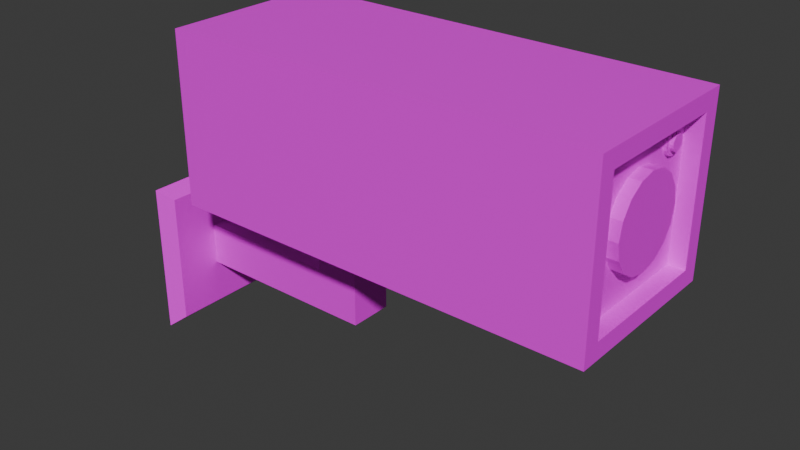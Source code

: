 # Source: camera.blend  (saved by Blender 4.0.36; exported with 4.5.12 LTS)
import bpy
from mathutils import Matrix  # noqa: F401  (used for matrix-valued properties, if any)

bpy.ops.wm.read_factory_settings(use_empty=True)
scene = bpy.context.scene
scene.name = 'Scene'

# ---- collections
col_arm = bpy.data.collections.new('Arm'); scene.collection.children.link(col_arm)

# ---- images (referenced by path relative to the original .blend; pixels are not part of the script)
import os
ASSET_DIR = os.environ.get("B2B_ASSET_DIR", "")  # directory of the original .blend (textures are referenced by path, not embedded)
HERE = os.path.dirname(os.path.abspath(__file__))  # packed textures are extracted next to this script under _unpacked/

def load_image(name, relpath, width, height, colorspace="sRGB"):
    """Load a texture the original file referenced (path relative to the .blend, or extracted next to this script)."""
    p = next((c for c in (os.path.join(HERE, relpath), os.path.join(ASSET_DIR, relpath)) if relpath and os.path.exists(c)), "")
    if p:
        img = bpy.data.images.load(p, check_existing=True)
        img.name = name
    else:  # same state as the original file: an image datablock whose file is absent (Cycles renders it pink)
        img = bpy.data.images.new(name, width, height)
        img.source = "FILE"
        img.filepath = "//" + (relpath or name)
    img.colorspace_settings.name = colorspace
    return img
img_image = load_image('Image', 'BlackWhite.png', 1024, 1024, 'sRGB')
img_image_001 = load_image('Image.001', 'BlackWhite.png', 1024, 1024, 'sRGB')
img_image_002 = load_image('Image.002', 'BlackWhite.png', 1024, 1024, 'sRGB')

# ---- materials (node trees are filled in below, after node groups)
mat_material = bpy.data.materials.new('Material')
mat_material.alpha_threshold = 0.0
mat_material.use_transparent_shadow = False
mat_material.roughness = 0.5
mat_material.line_color = (0.0, 0.0, 0.0, 1.0)
mat_material_001 = bpy.data.materials.new('Material.001')
mat_material_001.alpha_threshold = 0.0
mat_material_001.use_transparent_shadow = False
mat_material_001.roughness = 0.5
mat_material_001.line_color = (0.0, 0.0, 0.0, 1.0)
mat_material_002 = bpy.data.materials.new('Material.002')
mat_material_002.alpha_threshold = 0.0
mat_material_002.use_transparent_shadow = False
mat_material_002.roughness = 0.5
mat_material_002.line_color = (0.0, 0.0, 0.0, 1.0)

# ---- material node trees
mat_material.use_nodes = True; mat_material.node_tree.nodes.clear()
_N = mat_material.node_tree.nodes; _L = mat_material.node_tree.links
n0 = _N.new('ShaderNodeOutputMaterial'); n0.name = 'Material Output'; n0.location = (300, 300)
n1 = _N.new('ShaderNodeBsdfPrincipled'); n1.name = 'Principled BSDF'; n1.location = (10, 300)
n1.inputs[3].default_value = 1.45
n2 = _N.new('ShaderNodeTexImage'); n2.name = 'Image Texture'; n2.location = (-280, 275)
n2.image = img_image
_L.new(n1.outputs[0], n0.inputs[0])
_L.new(n2.outputs[0], n1.inputs[0])
n0.is_active_output = True
mat_material_001.use_nodes = True; mat_material_001.node_tree.nodes.clear()
_N = mat_material_001.node_tree.nodes; _L = mat_material_001.node_tree.links
n0 = _N.new('ShaderNodeOutputMaterial'); n0.name = 'Material Output'; n0.location = (300, 300)
n1 = _N.new('ShaderNodeBsdfPrincipled'); n1.name = 'Principled BSDF'; n1.location = (10, 300)
n1.inputs[3].default_value = 1.45
n2 = _N.new('ShaderNodeTexImage'); n2.name = 'Image Texture'; n2.location = (-280, 275)
n2.image = img_image_001
_L.new(n1.outputs[0], n0.inputs[0])
_L.new(n2.outputs[0], n1.inputs[0])
n0.is_active_output = True
mat_material_002.use_nodes = True; mat_material_002.node_tree.nodes.clear()
_N = mat_material_002.node_tree.nodes; _L = mat_material_002.node_tree.links
n0 = _N.new('ShaderNodeOutputMaterial'); n0.name = 'Material Output'; n0.location = (300, 300)
n1 = _N.new('ShaderNodeBsdfPrincipled'); n1.name = 'Principled BSDF'; n1.location = (10, 300)
n1.inputs[3].default_value = 1.45
n2 = _N.new('ShaderNodeTexImage'); n2.name = 'Image Texture'; n2.location = (-280, 275)
n2.image = img_image_002
_L.new(n1.outputs[0], n0.inputs[0])
_L.new(n2.outputs[0], n1.inputs[0])
n0.is_active_output = True

# ---- world
world_world = bpy.data.worlds.new('World'); scene.world = world_world
world_world.use_nodes = True; world_world.node_tree.nodes.clear()
_N = world_world.node_tree.nodes; _L = world_world.node_tree.links
n0 = _N.new('ShaderNodeOutputWorld'); n0.name = 'World Output'; n0.location = (300, 300)
n1 = _N.new('ShaderNodeBackground'); n1.name = 'Background'; n1.location = (10, 300)
n1.inputs[0].default_value = (0.05088, 0.05088, 0.05088, 1.0)
_L.new(n1.outputs[0], n0.inputs[0])
n0.is_active_output = True
world_world.color = (0.05088, 0.05088, 0.05088)
world_world.use_sun_shadow = False
world_world.sun_shadow_jitter_overblur = 0.0

# ---- meshes
me_cylinder = bpy.data.meshes.new('Cylinder')
me_cylinder.from_pydata([(0.0, 0.1, -0.025), (0.0, 0.1, 0.025), (0.03827, 0.09239, -0.025), (0.03827, 0.09239, 0.025), (0.07071, 0.07071, -0.025), (0.07071, 0.07071, 0.025), (0.09239, 0.03827, -0.025), (0.09239, 0.03827, 0.025), (0.1, 0.0, -0.025), (0.1, 0.0, 0.025), (0.09239, -0.03827, -0.025), (0.09239, -0.03827, 0.025), (0.07071, -0.07071, -0.025), (0.07071, -0.07071, 0.025), (0.03827, -0.09239, -0.025), (0.03827, -0.09239, 0.025), (0.0, -0.1, -0.025), (0.0, -0.1, 0.025), (-0.03827, -0.09239, -0.025), (-0.03827, -0.09239, 0.025), (-0.07071, -0.07071, -0.025), (-0.07071, -0.07071, 0.025), (-0.09239, -0.03827, -0.025), (-0.09239, -0.03827, 0.025), (-0.1, 0.0, -0.025), (-0.1, 0.0, 0.025), (-0.09239, 0.03827, -0.025), (-0.09239, 0.03827, 0.025), (-0.07071, 0.07071, -0.025), (-0.07071, 0.07071, 0.025), (-0.03827, 0.09239, -0.025), (-0.03827, 0.09239, 0.025)], [], [(0, 1, 3, 2), (2, 3, 5, 4), (4, 5, 7, 6), (6, 7, 9, 8), (8, 9, 11, 10), (10, 11, 13, 12), (12, 13, 15, 14), (14, 15, 17, 16), (16, 17, 19, 18), (18, 19, 21, 20), (20, 21, 23, 22), (22, 23, 25, 24), (24, 25, 27, 26), (26, 27, 29, 28), (3, 1, 31, 29, 27, 25, 23, 21, 19, 17, 15, 13, 11, 9, 7, 5), (28, 29, 31, 30), (30, 31, 1, 0)])
_uv = me_cylinder.uv_layers.new(name='UVMap')
_uv.uv.foreach_set('vector', [0.8563, 0.6207, 0.8563, 0.7119, 0.8449, 0.7119, 0.8449, 0.6207, 0.8449, 0.6207, 0.8449, 0.7119, 0.8335, 0.7119, 0.8335, 0.6207, 0.8335, 0.6207, 0.8335, 0.7119, 0.8221, 0.7119, 0.8221, 0.6207, 0.8221, 0.6207, 0.8221, 0.7119, 0.8107, 0.7119, 0.8107, 0.6207, 0.8107, 0.6207, 0.8107, 0.7119, 0.7993, 0.7119, 0.7993, 0.6207, 0.7993, 0.6207, 0.7993, 0.7119, 0.7879, 0.7119, 0.7879, 0.6207, 0.7879, 0.6207, 0.7879, 0.7119, 0.7765, 0.7119, 0.7765, 0.6207, 0.7765, 0.6207, 0.7765, 0.7119, 0.7651, 0.7119, 0.7651, 0.6207, 0.7651, 0.6207, 0.7651, 0.7119, 0.7537, 0.7119, 0.7537, 0.6207, 0.7537, 0.6207, 0.7537, 0.7119, 0.7423, 0.7119, 0.7423, 0.6207, 0.7423, 0.6207, 0.7423, 0.7119, 0.7309, 0.7119, 0.7309, 0.6207, 0.7309, 0.6207, 0.7309, 0.7119, 0.7195, 0.7119, 0.7195, 0.6207, 0.7195, 0.6207, 0.7195, 0.7119, 0.7081, 0.7119, 0.7081, 0.6207, 0.7081, 0.6207, 0.7081, 0.7119, 0.6967, 0.7119, 0.6967, 0.6207, 0.8227, 0.6555, 0.8134, 0.6573, 0.804, 0.6555, 0.796, 0.6501, 0.7907, 0.6422, 0.7888, 0.6328, 0.7907, 0.6234, 0.796, 0.6155, 0.804, 0.6102, 0.8134, 0.6083, 0.8227, 0.6102, 0.8307, 0.6155, 0.836, 0.6234, 0.8379, 0.6328, 0.836, 0.6422, 0.8307, 0.6501, 0.6967, 0.6207, 0.6967, 0.7119, 0.6853, 0.7119, 0.6853, 0.6207, 0.6853, 0.6207, 0.6853, 0.7119, 0.6739, 0.7119, 0.6739, 0.6207])
me_cylinder.materials.append(mat_material)
me_cylinder.update()
me_cube_001 = bpy.data.meshes.new('Cube.001')
me_cube_001.from_pydata([(-0.2596, -0.05252, -0.4442), (-0.2596, -0.05252, -0.1425), (-0.2596, 0.05252, -0.4442), (-0.2596, 0.05252, -0.1425), (-0.1546, -0.05252, -0.4442), (-0.1546, -0.05252, -0.1425), (-0.1546, 0.05252, -0.4442), (-0.1546, 0.05252, -0.1425), (-0.2596, -0.05252, -0.3425), (-0.2596, 0.05252, -0.3425), (-0.6091, 0.05252, -0.4442), (-0.6091, -0.05252, -0.4442), (-0.6091, 0.05252, -0.3425), (-0.6091, -0.05252, -0.3425), (-0.6091, 0.1619, -0.55), (-0.6091, -0.1619, -0.55), (-0.6091, 0.1619, -0.2366), (-0.6091, -0.1619, -0.2366), (-0.6404, 0.1875, -0.5748), (-0.6404, -0.1875, -0.5748), (-0.6404, 0.1875, -0.2119), (-0.6404, -0.1875, -0.2119)], [], [(8, 1, 3, 9), (2, 9, 3, 7, 6), (6, 7, 5, 4), (4, 5, 1, 8, 0), (2, 6, 4, 0), (7, 3, 1, 5), (2, 0, 11, 10), (13, 12, 16, 17), (9, 2, 10, 12), (8, 9, 12, 13), (0, 8, 13, 11), (15, 17, 21, 19), (12, 10, 14, 16), (11, 13, 17, 15), (10, 11, 15, 14), (19, 21, 20, 18), (14, 15, 19, 18), (17, 16, 20, 21), (16, 14, 18, 20)])
_uv = me_cube_001.uv_layers.new(name='UVMap')
_uv.uv.foreach_set('vector', [0.2642, 0.4036, 0.2947, 0.4036, 0.2947, 0.4646, 0.2642, 0.4646, 0.2337, 0.4646, 0.2642, 0.4646, 0.2947, 0.4646, 0.2947, 0.5256, 0.2337, 0.5256, 0.2337, 0.5256, 0.2947, 0.5256, 0.2947, 0.5866, 0.2337, 0.5866, 0.2337, 0.5866, 0.2947, 0.5866, 0.2947, 0.6476, 0.2642, 0.6476, 0.2337, 0.6476, 0.1727, 0.5256, 0.2337, 0.5256, 0.2337, 0.5866, 0.1727, 0.5866, 0.2947, 0.5256, 0.3557, 0.5256, 0.3557, 0.5866, 0.2947, 0.5866, 0.1727, 0.5256, 0.1727, 0.5866, 0.1727, 0.5866, 0.1727, 0.5256, 0.2642, 0.4036, 0.2642, 0.4646, 0.2642, 0.4646, 0.2642, 0.4036, 0.2642, 0.4646, 0.2337, 0.4646, 0.2337, 0.4646, 0.2642, 0.4646, 0.2642, 0.4036, 0.2642, 0.4646, 0.2642, 0.4646, 0.2642, 0.4036, 0.2337, 0.6476, 0.2642, 0.6476, 0.2642, 0.6476, 0.2337, 0.6476, 0.2337, 0.6476, 0.2642, 0.6476, 0.2642, 0.6476, 0.2337, 0.6476, 0.2642, 0.4646, 0.2337, 0.4646, 0.2337, 0.4646, 0.2642, 0.4646, 0.2337, 0.6476, 0.2642, 0.6476, 0.2642, 0.6476, 0.2337, 0.6476, 0.1727, 0.5256, 0.1727, 0.5866, 0.1727, 0.5866, 0.1727, 0.5256, 0.2337, 0.4036, 0.2642, 0.4036, 0.2642, 0.4646, 0.2337, 0.4646, 0.1727, 0.5256, 0.1727, 0.5866, 0.1727, 0.5866, 0.1727, 0.5256, 0.2642, 0.4036, 0.2642, 0.4646, 0.2642, 0.4646, 0.2642, 0.4036, 0.2642, 0.4646, 0.2337, 0.4646, 0.2337, 0.4646, 0.2642, 0.4646])
me_cube_001.materials.append(mat_material)
me_cube_001.update()
me_cube_002 = bpy.data.meshes.new('Cube.002')
me_cube_002.from_pydata([(-1.0, -1.0, -1.0), (-1.0, -1.0, 1.0), (-1.0, 1.0, -1.0), (-1.0, 1.0, 1.0), (1.0, -1.0, -1.0), (1.0, -1.0, 1.0), (1.0, 1.0, -1.0), (1.0, 1.0, 1.0), (1.0, 0.8, 0.8), (1.0, 0.8, -0.8), (1.0, -0.8, -0.8), (1.0, -0.8, 0.8), (0.9243, 0.8, 0.8), (0.9243, 0.8, -0.8), (0.9243, -0.8, -0.8), (0.9243, -0.8, 0.8), (-0.9232, -1.0, -0.8), (-0.9232, -1.0, 0.8), (-0.9232, 1.0, 0.8), (-0.9232, 1.0, -0.8), (0.9232, 1.0, -0.8), (0.9232, 1.0, 0.8), (0.9232, -1.0, 0.8), (0.9232, -1.0, -0.8), (-0.9229, 0.8, -1.0), (-0.9229, -0.8, -1.0), (-0.9229, -0.8, 1.0), (-0.9229, 0.8, 1.0), (0.9229, 0.8, -1.0), (0.9229, 0.8, 1.0), (0.9229, -0.8, -1.0), (0.9229, -0.8, 1.0), (-1.0, 0.8, -0.8), (-1.0, -0.8, -0.8), (-1.0, -0.8, 0.8), (-1.0, 0.8, 0.8)], [], [(3, 2, 32, 35), (3, 7, 21, 18), (7, 5, 11, 8), (4, 5, 22, 23), (0, 2, 24, 25), (1, 5, 31, 26), (11, 10, 14, 15), (6, 7, 8, 9), (5, 4, 10, 11), (4, 6, 9, 10), (13, 12, 15, 14), (10, 9, 13, 14), (8, 11, 15, 12), (9, 8, 12, 13), (19, 18, 21, 20), (23, 22, 17, 16), (2, 3, 18, 19), (1, 0, 16, 17), (0, 4, 23, 16), (7, 6, 20, 21), (6, 2, 19, 20), (5, 1, 17, 22), (24, 28, 30, 25), (29, 27, 26, 31), (6, 4, 30, 28), (7, 3, 27, 29), (4, 0, 25, 30), (5, 7, 29, 31), (2, 6, 28, 24), (3, 1, 26, 27), (33, 34, 35, 32), (0, 1, 34, 33), (1, 3, 35, 34), (2, 0, 33, 32)])
_uv = me_cube_002.uv_layers.new(name='UVMap')
_uv.uv.foreach_set('vector', [0.7262, 0.7268, 0.7465, 0.6433, 0.7286, 0.6783, 0.7126, 0.8296, 0.7262, 0.7268, 0.7628, 0.3529, 0.7414, 0.4203, 0.7126, 0.6615, 0.7628, 0.3529, 0.7064, 0.4204, 0.747, 0.3971, 0.7712, 0.2446, 0.8408, 0.4765, 0.7064, 0.4204, 0.7013, 0.4276, 0.8425, 0.4767, 0.8173, 0.6625, 0.7465, 0.6433, 0.7472, 0.6274, 0.8214, 0.642, 0.707, 0.7008, 0.7064, 0.4204, 0.6849, 0.445, 0.6849, 0.6645, 0.747, 0.3971, 0.8184, 0.4569, 0.8073, 0.4436, 0.7826, 0.3806, 0.7734, 0.4761, 0.7628, 0.3529, 0.7712, 0.2446, 0.7655, 0.4417, 0.7064, 0.4204, 0.8408, 0.4765, 0.8184, 0.4569, 0.747, 0.3971, 0.8408, 0.4765, 0.7734, 0.4761, 0.7655, 0.4417, 0.8184, 0.4569, 0.2698, 0.4492, 0.464, 0.4492, 0.464, 0.6434, 0.2698, 0.6434, 0.8184, 0.4569, 0.7655, 0.4417, 0.7492, 0.4237, 0.8073, 0.4436, 0.7712, 0.2446, 0.747, 0.3971, 0.7826, 0.3806, 0.7629, 0.2923, 0.7655, 0.4417, 0.7712, 0.2446, 0.7629, 0.2923, 0.7492, 0.4237, 0.464, 0.2243, 0.2698, 0.2243, 0.2698, 0.0001742, 0.464, 0.0001742, 0.2698, 0.2247, 0.464, 0.2247, 0.464, 0.4488, 0.2698, 0.4488, 0.7465, 0.6433, 0.7262, 0.7268, 0.7126, 0.6615, 0.7701, 0.6336, 0.707, 0.7008, 0.8173, 0.6625, 0.8212, 0.6631, 0.7007, 0.6943, 0.8173, 0.6625, 0.8408, 0.4765, 0.8425, 0.4767, 0.8212, 0.6631, 0.7628, 0.3529, 0.7734, 0.4761, 0.7948, 0.4841, 0.7414, 0.4203, 0.7734, 0.4761, 0.7465, 0.6433, 0.7701, 0.6336, 0.7948, 0.4841, 0.7064, 0.4204, 0.707, 0.7008, 0.7007, 0.6943, 0.7013, 0.4276, 0.159, 0.7451, 0.159, 0.521, 0.3532, 0.521, 0.3532, 0.7451, 0.2973, 0.4551, 0.2973, 0.6792, 0.1031, 0.6792, 0.1031, 0.4551, 0.7734, 0.4761, 0.8408, 0.4765, 0.8406, 0.4978, 0.7679, 0.4915, 0.7628, 0.3529, 0.7262, 0.7268, 0.7558, 0.6753, 0.7723, 0.4142, 0.8408, 0.4765, 0.8173, 0.6625, 0.8214, 0.642, 0.8406, 0.4978, 0.7064, 0.4204, 0.7628, 0.3529, 0.7723, 0.4142, 0.6849, 0.445, 0.7465, 0.6433, 0.7734, 0.4761, 0.7679, 0.4915, 0.7472, 0.6274, 0.7262, 0.7268, 0.707, 0.7008, 0.6849, 0.6645, 0.7558, 0.6753, 0.1311, 0.7115, 0.1311, 0.5173, 0.3253, 0.5173, 0.3253, 0.7115, 0.8173, 0.6625, 0.707, 0.7008, 0.7457, 0.7331, 0.7915, 0.6779, 0.707, 0.7008, 0.7262, 0.7268, 0.7126, 0.8296, 0.7457, 0.7331, 0.7465, 0.6433, 0.8173, 0.6625, 0.7915, 0.6779, 0.7286, 0.6783])
me_cube_002.materials.append(mat_material)
me_cube_002.update()
me_cylinder_002 = bpy.data.meshes.new('Cylinder.002')
me_cylinder_002.from_pydata([(0.0, 0.1, -0.025), (0.0, 0.1, 0.025), (0.03827, 0.09239, -0.025), (0.03827, 0.09239, 0.025), (0.07071, 0.07071, -0.025), (0.07071, 0.07071, 0.025), (0.09239, 0.03827, -0.025), (0.09239, 0.03827, 0.025), (0.1, 0.0, -0.025), (0.1, 0.0, 0.025), (0.09239, -0.03827, -0.025), (0.09239, -0.03827, 0.025), (0.07071, -0.07071, -0.025), (0.07071, -0.07071, 0.025), (0.03827, -0.09239, -0.025), (0.03827, -0.09239, 0.025), (0.0, -0.1, -0.025), (0.0, -0.1, 0.025), (-0.03827, -0.09239, -0.025), (-0.03827, -0.09239, 0.025), (-0.07071, -0.07071, -0.025), (-0.07071, -0.07071, 0.025), (-0.09239, -0.03827, -0.025), (-0.09239, -0.03827, 0.025), (-0.1, 0.0, -0.025), (-0.1, 0.0, 0.025), (-0.09239, 0.03827, -0.025), (-0.09239, 0.03827, 0.025), (-0.07071, 0.07071, -0.025), (-0.07071, 0.07071, 0.025), (-0.03827, 0.09239, -0.025), (-0.03827, 0.09239, 0.025)], [], [(0, 1, 3, 2), (2, 3, 5, 4), (4, 5, 7, 6), (6, 7, 9, 8), (8, 9, 11, 10), (10, 11, 13, 12), (12, 13, 15, 14), (14, 15, 17, 16), (16, 17, 19, 18), (18, 19, 21, 20), (20, 21, 23, 22), (22, 23, 25, 24), (24, 25, 27, 26), (26, 27, 29, 28), (3, 1, 31, 29, 27, 25, 23, 21, 19, 17, 15, 13, 11, 9, 7, 5), (28, 29, 31, 30), (30, 31, 1, 0)])
_uv = me_cylinder_002.uv_layers.new(name='UVMap')
_uv.uv.foreach_set('vector', [0.8563, 0.6207, 0.8563, 0.7119, 0.8449, 0.7119, 0.8449, 0.6207, 0.8449, 0.6207, 0.8449, 0.7119, 0.8335, 0.7119, 0.8335, 0.6207, 0.8335, 0.6207, 0.8335, 0.7119, 0.8221, 0.7119, 0.8221, 0.6207, 0.8221, 0.6207, 0.8221, 0.7119, 0.8107, 0.7119, 0.8107, 0.6207, 0.8107, 0.6207, 0.8107, 0.7119, 0.7993, 0.7119, 0.7993, 0.6207, 0.7993, 0.6207, 0.7993, 0.7119, 0.7879, 0.7119, 0.7879, 0.6207, 0.7879, 0.6207, 0.7879, 0.7119, 0.7765, 0.7119, 0.7765, 0.6207, 0.7765, 0.6207, 0.7765, 0.7119, 0.7651, 0.7119, 0.7651, 0.6207, 0.7651, 0.6207, 0.7651, 0.7119, 0.7537, 0.7119, 0.7537, 0.6207, 0.7537, 0.6207, 0.7537, 0.7119, 0.7423, 0.7119, 0.7423, 0.6207, 0.7423, 0.6207, 0.7423, 0.7119, 0.7309, 0.7119, 0.7309, 0.6207, 0.7309, 0.6207, 0.7309, 0.7119, 0.7195, 0.7119, 0.7195, 0.6207, 0.7195, 0.6207, 0.7195, 0.7119, 0.7081, 0.7119, 0.7081, 0.6207, 0.7081, 0.6207, 0.7081, 0.7119, 0.6967, 0.7119, 0.6967, 0.6207, 0.8227, 0.6555, 0.8134, 0.6573, 0.804, 0.6555, 0.796, 0.6501, 0.7907, 0.6422, 0.7888, 0.6328, 0.7907, 0.6234, 0.796, 0.6155, 0.804, 0.6102, 0.8134, 0.6083, 0.8227, 0.6102, 0.8307, 0.6155, 0.836, 0.6234, 0.8379, 0.6328, 0.836, 0.6422, 0.8307, 0.6501, 0.6967, 0.6207, 0.6967, 0.7119, 0.6853, 0.7119, 0.6853, 0.6207, 0.6853, 0.6207, 0.6853, 0.7119, 0.6739, 0.7119, 0.6739, 0.6207])
me_cylinder_002.materials.append(mat_material_001)
me_cylinder_002.update()
me_cylinder_003 = bpy.data.meshes.new('Cylinder.003')
me_cylinder_003.from_pydata([(0.0, 0.1, -0.025), (0.0, 0.1, 0.025), (0.03827, 0.09239, -0.025), (0.03827, 0.09239, 0.025), (0.07071, 0.07071, -0.025), (0.07071, 0.07071, 0.025), (0.09239, 0.03827, -0.025), (0.09239, 0.03827, 0.025), (0.1, 0.0, -0.025), (0.1, 0.0, 0.025), (0.09239, -0.03827, -0.025), (0.09239, -0.03827, 0.025), (0.07071, -0.07071, -0.025), (0.07071, -0.07071, 0.025), (0.03827, -0.09239, -0.025), (0.03827, -0.09239, 0.025), (0.0, -0.1, -0.025), (0.0, -0.1, 0.025), (-0.03827, -0.09239, -0.025), (-0.03827, -0.09239, 0.025), (-0.07071, -0.07071, -0.025), (-0.07071, -0.07071, 0.025), (-0.09239, -0.03827, -0.025), (-0.09239, -0.03827, 0.025), (-0.1, 0.0, -0.025), (-0.1, 0.0, 0.025), (-0.09239, 0.03827, -0.025), (-0.09239, 0.03827, 0.025), (-0.07071, 0.07071, -0.025), (-0.07071, 0.07071, 0.025), (-0.03827, 0.09239, -0.025), (-0.03827, 0.09239, 0.025)], [], [(0, 1, 3, 2), (2, 3, 5, 4), (4, 5, 7, 6), (6, 7, 9, 8), (8, 9, 11, 10), (10, 11, 13, 12), (12, 13, 15, 14), (14, 15, 17, 16), (16, 17, 19, 18), (18, 19, 21, 20), (20, 21, 23, 22), (22, 23, 25, 24), (24, 25, 27, 26), (26, 27, 29, 28), (3, 1, 31, 29, 27, 25, 23, 21, 19, 17, 15, 13, 11, 9, 7, 5), (28, 29, 31, 30), (30, 31, 1, 0)])
_uv = me_cylinder_003.uv_layers.new(name='UVMap')
_uv.uv.foreach_set('vector', [0.3091, 0.5494, 0.3091, 0.6406, 0.2977, 0.6406, 0.2977, 0.5494, 0.2977, 0.5494, 0.2977, 0.6406, 0.2863, 0.6406, 0.2863, 0.5494, 0.2863, 0.5494, 0.2863, 0.6406, 0.2749, 0.6406, 0.2749, 0.5494, 0.2749, 0.5494, 0.2749, 0.6406, 0.2635, 0.6406, 0.2635, 0.5494, 0.2635, 0.5494, 0.2635, 0.6406, 0.2521, 0.6406, 0.2521, 0.5494, 0.2521, 0.5494, 0.2521, 0.6406, 0.2407, 0.6406, 0.2407, 0.5494, 0.2407, 0.5494, 0.2407, 0.6406, 0.2293, 0.6406, 0.2293, 0.5494, 0.2293, 0.5494, 0.2293, 0.6406, 0.2179, 0.6406, 0.2179, 0.5494, 0.2179, 0.5494, 0.2179, 0.6406, 0.2065, 0.6406, 0.2065, 0.5494, 0.2065, 0.5494, 0.2065, 0.6406, 0.1951, 0.6406, 0.1951, 0.5494, 0.1951, 0.5494, 0.1951, 0.6406, 0.1837, 0.6406, 0.1837, 0.5494, 0.1837, 0.5494, 0.1837, 0.6406, 0.1723, 0.6406, 0.1723, 0.5494, 0.1723, 0.5494, 0.1723, 0.6406, 0.1609, 0.6406, 0.1609, 0.5494, 0.1609, 0.5494, 0.1609, 0.6406, 0.1495, 0.6406, 0.1495, 0.5494, 0.2755, 0.5842, 0.2661, 0.586, 0.2568, 0.5842, 0.2488, 0.5788, 0.2435, 0.5709, 0.2416, 0.5615, 0.2435, 0.5521, 0.2488, 0.5442, 0.2568, 0.5389, 0.2661, 0.537, 0.2755, 0.5389, 0.2835, 0.5442, 0.2888, 0.5521, 0.2906, 0.5615, 0.2888, 0.5709, 0.2835, 0.5788, 0.1495, 0.5494, 0.1495, 0.6406, 0.1381, 0.6406, 0.1381, 0.5494, 0.1381, 0.5494, 0.1381, 0.6406, 0.1267, 0.6406, 0.1267, 0.5494])
me_cylinder_003.materials.append(mat_material_002)
me_cylinder_003.update()

# ---- objects
ob_lens = bpy.data.objects.new('Lens', me_cylinder)
ob_arm = bpy.data.objects.new('Arm', me_cube_001)
ob_pivot = bpy.data.objects.new('Pivot', None)
ob_body = bpy.data.objects.new('Body', me_cube_002)
ob_ledborder = bpy.data.objects.new('LedBorder', me_cylinder_002)
ob_led = bpy.data.objects.new('Led', me_cylinder_003)

# ---- transforms, parenting, visibility, modifiers, constraints
ob_lens.parent = ob_pivot
ob_lens.matrix_parent_inverse = Matrix(((10.0, -0.0, 0.0, 2.098), (-0.0, 10.0, -0.0, 0.0), (0.0, -0.0, 10.0, 1.846), (-0.0, 0.0, -0.0, 1.0)))
ob_lens.location = (0.4643, 0.0, 0.0)
ob_lens.rotation_euler = (-0.0, 1.571, 0.0)
ob_arm.location = (0.0, 0.0, 0.0)
ob_pivot.location = (-0.2098, 0.0, -0.1846)
ob_pivot.scale = (0.1, 0.1, 0.1)
ob_body.parent = ob_pivot
ob_body.matrix_parent_inverse = Matrix(((10.0, -0.0, 0.0, 2.098), (-0.0, 10.0, -0.0, 0.0), (0.0, -0.0, 10.0, 1.846), (-0.0, 0.0, -0.0, 1.0)))
ob_body.location = (0.0, 0.0, 0.0)
ob_body.scale = (0.5, 0.2, 0.2)
ob_ledborder.parent = ob_pivot
ob_ledborder.matrix_parent_inverse = Matrix(((10.0, -0.0, 0.0, 2.098), (-0.0, 10.0, -0.0, 0.0), (0.0, -0.0, 10.0, 1.846), (-0.0, 0.0, -0.0, 1.0)))
ob_ledborder.location = (0.4626, 0.1076, 0.1125)
ob_ledborder.rotation_euler = (-0.0, 1.571, 0.0)
ob_ledborder.scale = (0.27, 0.27, 0.27)
ob_led.parent = ob_pivot
ob_led.matrix_parent_inverse = Matrix(((10.0, -0.0, 0.0, 2.098), (-0.0, 10.0, -0.0, 0.0), (0.0, -0.0, 10.0, 1.846), (-0.0, 0.0, -0.0, 1.0)))
ob_led.location = (0.4729, 0.1076, 0.1125)
ob_led.rotation_euler = (-0.0, 1.571, 0.0)
ob_led.scale = (0.1728, 0.1728, 0.1728)

# ---- collection membership
col_arm.objects.link(ob_lens)
col_arm.objects.link(ob_arm)
col_arm.objects.link(ob_pivot)
col_arm.objects.link(ob_body)
col_arm.objects.link(ob_ledborder)
col_arm.objects.link(ob_led)

# ---- scene / render settings (as saved in the file)
scene.frame_start = 1; scene.frame_end = 250; scene.frame_set(2)
scene.render.engine = 'BLENDER_EEVEE_NEXT'
scene.cycles.sampling_pattern = 'TABULATED_SOBOL'
bpy.context.view_layer.update()

# ---- added for rendering (the .blend has no active camera and no usable light): camera, sun
cam_auto = bpy.data.cameras.new('AutoCamera')
cam_auto.lens = 50.0
cam_auto.sensor_width = 36.0
cam_auto.clip_end = 1000.0
ob_auto_camera = bpy.data.objects.new('AutoCamera', cam_auto)
scene.collection.objects.link(ob_auto_camera)
ob_auto_camera.location = (1.258, -1.59385, 0.875188)
ob_auto_camera.rotation_euler = (1.09748, -7.21219e-08, 0.694738)
scene.camera = ob_auto_camera
light_auto_sun = bpy.data.lights.new('AutoSun', 'SUN')
light_auto_sun.energy = 3.0
light_auto_sun.angle = 0.0523599
ob_auto_sun = bpy.data.objects.new('AutoSun', light_auto_sun)
scene.collection.objects.link(ob_auto_sun)
ob_auto_sun.rotation_euler = (0.872665, 0.174533, 0.523599)
bpy.context.view_layer.update()
